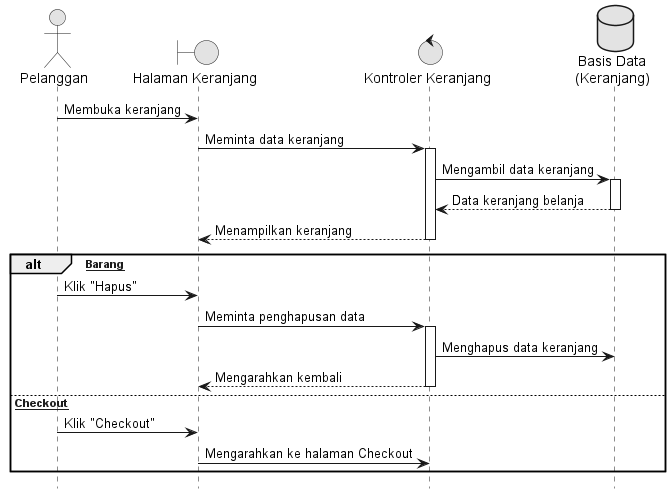

The diagram above was rendered by PlantUML. Its source (embedded in the PNG):
@startuml 03_Kelola_Keranjang
hide footbox
skinparam monochrome true
skinparam shadowing false

actor "Pelanggan" as Customer
boundary "Halaman Keranjang" as View
control "Kontroler Keranjang" as Controller
database "Basis Data\n(Keranjang)" as DB

Customer -> View : Membuka keranjang
View -> Controller : Meminta data keranjang
activate Controller
Controller -> DB : Mengambil data keranjang
activate DB
DB --> Controller : Data keranjang belanja
deactivate DB
Controller --> View : Menampilkan keranjang
deactivate Controller

alt [Hapus Barang]
    Customer -> View : Klik "Hapus"
    View -> Controller : Meminta penghapusan data
    activate Controller
    Controller -> DB : Menghapus data keranjang
    Controller --> View : Mengarahkan kembali
    deactivate Controller
else [Lanjut Checkout]
    Customer -> View : Klik "Checkout"
    View -> Controller : Mengarahkan ke halaman Checkout
end
@enduml